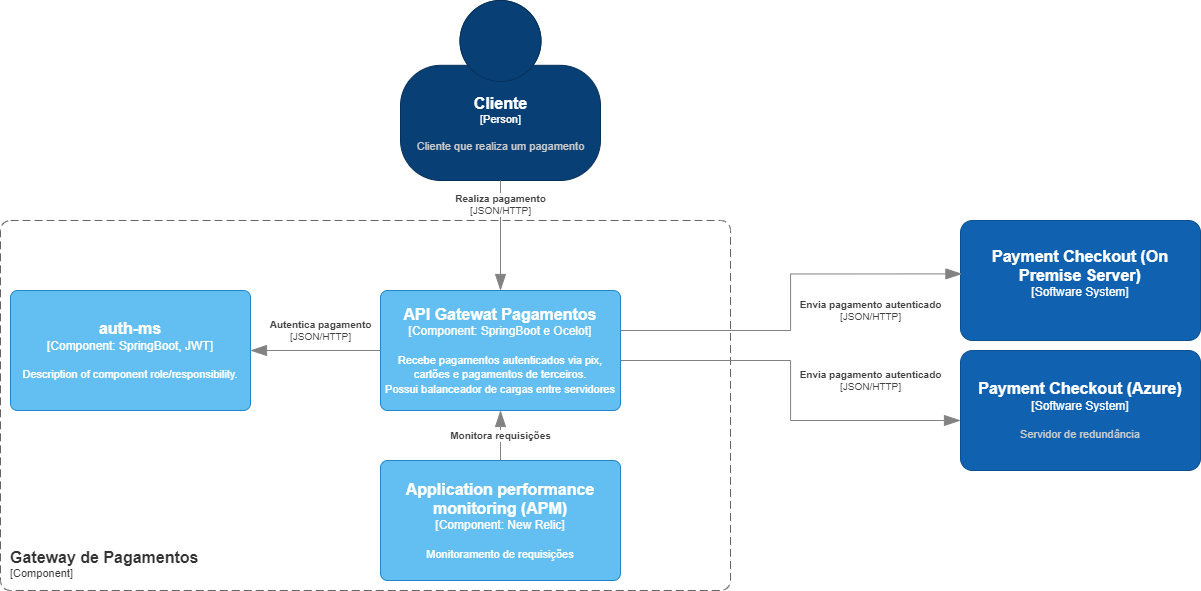

The diagram above was exported from draw.io. Its source (the exported page's mxGraphModel, read from the mxfile embedded in the PNG):
<mxGraphModel dx="2811" dy="600" grid="1" gridSize="10" guides="1" tooltips="1" connect="1" arrows="1" fold="1" page="1" pageScale="1" pageWidth="827" pageHeight="1169" math="0" shadow="0">
  <root>
    <mxCell id="0" />
    <mxCell id="1" parent="0" />
    <object placeholders="1" c4Name="Cliente" c4Type="Person" c4Description="Cliente que realiza um pagamento" label="&lt;font style=&quot;font-size: 16px&quot;&gt;&lt;b&gt;%c4Name%&lt;/b&gt;&lt;/font&gt;&lt;div&gt;[%c4Type%]&lt;/div&gt;&lt;br&gt;&lt;div&gt;&lt;font style=&quot;font-size: 11px&quot;&gt;&lt;font color=&quot;#cccccc&quot;&gt;%c4Description%&lt;/font&gt;&lt;/div&gt;" id="_ibIhT6CskXRVnaoQufx-1">
      <mxCell style="html=1;fontSize=11;dashed=0;whitespace=wrap;fillColor=#083F75;strokeColor=#06315C;fontColor=#ffffff;shape=mxgraph.c4.person2;align=center;metaEdit=1;points=[[0.5,0,0],[1,0.5,0],[1,0.75,0],[0.75,1,0],[0.5,1,0],[0.25,1,0],[0,0.75,0],[0,0.5,0]];resizable=0;" parent="1" vertex="1">
        <mxGeometry x="-530" y="70" width="200" height="180" as="geometry" />
      </mxCell>
    </object>
    <object placeholders="1" c4Name="Gateway de Pagamentos" c4Type="ContainerScopeBoundary" c4Application="Component" label="&lt;font style=&quot;font-size: 16px&quot;&gt;&lt;b&gt;&lt;div style=&quot;text-align: left&quot;&gt;%c4Name%&lt;/div&gt;&lt;/b&gt;&lt;/font&gt;&lt;div style=&quot;text-align: left&quot;&gt;[%c4Application%]&lt;/div&gt;" id="_ibIhT6CskXRVnaoQufx-96">
      <mxCell style="rounded=1;fontSize=11;whiteSpace=wrap;html=1;dashed=1;arcSize=20;fillColor=none;strokeColor=#666666;fontColor=#333333;labelBackgroundColor=none;align=left;verticalAlign=bottom;labelBorderColor=none;spacingTop=0;spacing=10;dashPattern=8 4;metaEdit=1;rotatable=0;perimeter=rectanglePerimeter;noLabel=0;labelPadding=0;allowArrows=0;connectable=0;expand=0;recursiveResize=0;editable=1;pointerEvents=0;absoluteArcSize=1;points=[[0.25,0,0],[0.5,0,0],[0.75,0,0],[1,0.25,0],[1,0.5,0],[1,0.75,0],[0.75,1,0],[0.5,1,0],[0.25,1,0],[0,0.75,0],[0,0.5,0],[0,0.25,0]];" parent="1" vertex="1">
        <mxGeometry x="-930" y="290" width="730" height="370" as="geometry" />
      </mxCell>
    </object>
    <object placeholders="1" c4Type="Relationship" c4Technology="JSON/HTTP" c4Description="Realiza pagamento" label="&lt;div style=&quot;text-align: left&quot;&gt;&lt;div style=&quot;text-align: center&quot;&gt;&lt;b&gt;%c4Description%&lt;/b&gt;&lt;/div&gt;&lt;div style=&quot;text-align: center&quot;&gt;[%c4Technology%]&lt;/div&gt;&lt;/div&gt;" id="_ibIhT6CskXRVnaoQufx-99">
      <mxCell style="endArrow=blockThin;html=1;fontSize=10;fontColor=#404040;strokeWidth=1;endFill=1;strokeColor=#828282;elbow=vertical;metaEdit=1;endSize=14;startSize=14;jumpStyle=arc;jumpSize=16;rounded=0;edgeStyle=orthogonalEdgeStyle;entryX=0.5;entryY=0;entryDx=0;entryDy=0;entryPerimeter=0;exitX=0.5;exitY=1;exitDx=0;exitDy=0;exitPerimeter=0;" parent="1" source="_ibIhT6CskXRVnaoQufx-1" target="7OzKhsanliu1bhiBHBVD-1" edge="1">
        <mxGeometry x="-0.5556" width="240" relative="1" as="geometry">
          <mxPoint x="-430" y="260" as="sourcePoint" />
          <mxPoint x="-430" y="340" as="targetPoint" />
          <Array as="points" />
          <mxPoint as="offset" />
        </mxGeometry>
      </mxCell>
    </object>
    <object placeholders="1" c4Name="Payment Checkout (On Premise Server)" c4Type="Software System" c4Description="" label="&lt;font style=&quot;font-size: 16px&quot;&gt;&lt;b&gt;%c4Name%&lt;/b&gt;&lt;/font&gt;&lt;div&gt;[%c4Type%]&lt;/div&gt;&lt;br&gt;&lt;div&gt;&lt;font style=&quot;font-size: 11px&quot;&gt;&lt;font color=&quot;#cccccc&quot;&gt;%c4Description%&lt;/font&gt;&lt;/div&gt;" id="yogNdT6L10tGeFmqBLby-1">
      <mxCell style="rounded=1;whiteSpace=wrap;html=1;labelBackgroundColor=none;fillColor=#1061B0;fontColor=#ffffff;align=center;arcSize=10;strokeColor=#0D5091;metaEdit=1;resizable=0;points=[[0.25,0,0],[0.5,0,0],[0.75,0,0],[1,0.25,0],[1,0.5,0],[1,0.75,0],[0.75,1,0],[0.5,1,0],[0.25,1,0],[0,0.75,0],[0,0.5,0],[0,0.25,0]];" parent="1" vertex="1">
        <mxGeometry x="30" y="290" width="240" height="120" as="geometry" />
      </mxCell>
    </object>
    <object placeholders="1" c4Name="Application performance monitoring (APM)" c4Type="Component" c4Technology="New Relic" c4Description="Monitoramento de requisições" label="&lt;font style=&quot;font-size: 16px&quot;&gt;&lt;b&gt;%c4Name%&lt;/b&gt;&lt;/font&gt;&lt;div&gt;[%c4Type%: %c4Technology%]&lt;/div&gt;&lt;br&gt;&lt;div&gt;&lt;font style=&quot;font-size: 11px&quot;&gt;%c4Description%&lt;/font&gt;&lt;/div&gt;" id="M_Gn9aUadb5PqcVqsttd-3">
      <mxCell style="rounded=1;whiteSpace=wrap;html=1;labelBackgroundColor=none;fillColor=#63BEF2;fontColor=#ffffff;align=center;arcSize=6;strokeColor=#2086C9;metaEdit=1;resizable=0;points=[[0.25,0,0],[0.5,0,0],[0.75,0,0],[1,0.25,0],[1,0.5,0],[1,0.75,0],[0.75,1,0],[0.5,1,0],[0.25,1,0],[0,0.75,0],[0,0.5,0],[0,0.25,0]];" parent="1" vertex="1">
        <mxGeometry x="-550" y="530" width="240" height="120" as="geometry" />
      </mxCell>
    </object>
    <object placeholders="1" c4Type="Relationship" c4Description="Monitora requisições" label="&lt;div style=&quot;text-align: left&quot;&gt;&lt;div style=&quot;text-align: center&quot;&gt;&lt;b&gt;%c4Description%&lt;/b&gt;&lt;/div&gt;" id="M_Gn9aUadb5PqcVqsttd-6">
      <mxCell style="endArrow=blockThin;html=1;fontSize=10;fontColor=#404040;strokeWidth=1;endFill=1;strokeColor=#828282;elbow=vertical;metaEdit=1;endSize=14;startSize=14;jumpStyle=arc;jumpSize=16;rounded=0;edgeStyle=orthogonalEdgeStyle;" parent="1" source="M_Gn9aUadb5PqcVqsttd-3" target="7OzKhsanliu1bhiBHBVD-1" edge="1">
        <mxGeometry width="240" relative="1" as="geometry">
          <mxPoint x="10" y="300" as="sourcePoint" />
          <mxPoint x="-430" y="460" as="targetPoint" />
        </mxGeometry>
      </mxCell>
    </object>
    <object placeholders="1" c4Name="API Gatewat Pagamentos" c4Type="Component" c4Technology="SpringBoot e Ocelot" c4Description="Recebe pagamentos autenticados via pix, cartões e pagamentos de terceiros.&#10;Possui balanceador de cargas entre servidores" label="&lt;font style=&quot;font-size: 16px&quot;&gt;&lt;b&gt;%c4Name%&lt;/b&gt;&lt;/font&gt;&lt;div&gt;[%c4Type%: %c4Technology%]&lt;/div&gt;&lt;br&gt;&lt;div&gt;&lt;font style=&quot;font-size: 11px&quot;&gt;%c4Description%&lt;/font&gt;&lt;/div&gt;" id="7OzKhsanliu1bhiBHBVD-1">
      <mxCell style="rounded=1;whiteSpace=wrap;html=1;labelBackgroundColor=none;fillColor=#63BEF2;fontColor=#ffffff;align=center;arcSize=6;strokeColor=#2086C9;metaEdit=1;resizable=0;points=[[0.25,0,0],[0.5,0,0],[0.75,0,0],[1,0.25,0],[1,0.5,0],[1,0.75,0],[0.75,1,0],[0.5,1,0],[0.25,1,0],[0,0.75,0],[0,0.5,0],[0,0.25,0]];" parent="1" vertex="1">
        <mxGeometry x="-550" y="360" width="240" height="120" as="geometry" />
      </mxCell>
    </object>
    <object placeholders="1" c4Name="auth-ms" c4Type="Component" c4Technology="SpringBoot, JWT" c4Description="Description of component role/responsibility." label="&lt;font style=&quot;font-size: 16px&quot;&gt;&lt;b&gt;%c4Name%&lt;/b&gt;&lt;/font&gt;&lt;div&gt;[%c4Type%: %c4Technology%]&lt;/div&gt;&lt;br&gt;&lt;div&gt;&lt;font style=&quot;font-size: 11px&quot;&gt;%c4Description%&lt;/font&gt;&lt;/div&gt;" id="7OzKhsanliu1bhiBHBVD-3">
      <mxCell style="rounded=1;whiteSpace=wrap;html=1;labelBackgroundColor=none;fillColor=#63BEF2;fontColor=#ffffff;align=center;arcSize=6;strokeColor=#2086C9;metaEdit=1;resizable=0;points=[[0.25,0,0],[0.5,0,0],[0.75,0,0],[1,0.25,0],[1,0.5,0],[1,0.75,0],[0.75,1,0],[0.5,1,0],[0.25,1,0],[0,0.75,0],[0,0.5,0],[0,0.25,0]];" parent="1" vertex="1">
        <mxGeometry x="-920" y="360" width="240" height="120" as="geometry" />
      </mxCell>
    </object>
    <object placeholders="1" c4Type="Relationship" c4Technology="JSON/HTTP" c4Description="Autentica pagamento" label="&lt;div style=&quot;text-align: left&quot;&gt;&lt;div style=&quot;text-align: center&quot;&gt;&lt;b&gt;%c4Description%&lt;/b&gt;&lt;/div&gt;&lt;div style=&quot;text-align: center&quot;&gt;[%c4Technology%]&lt;/div&gt;&lt;/div&gt;" id="7OzKhsanliu1bhiBHBVD-5">
      <mxCell style="endArrow=blockThin;html=1;fontSize=10;fontColor=#404040;strokeWidth=1;endFill=1;strokeColor=#828282;elbow=vertical;metaEdit=1;endSize=14;startSize=14;jumpStyle=arc;jumpSize=16;rounded=0;edgeStyle=orthogonalEdgeStyle;" parent="1" source="7OzKhsanliu1bhiBHBVD-1" target="7OzKhsanliu1bhiBHBVD-3" edge="1">
        <mxGeometry x="-0.0667" y="-20" width="240" relative="1" as="geometry">
          <mxPoint x="-790" y="400" as="sourcePoint" />
          <mxPoint x="-650" y="400" as="targetPoint" />
          <Array as="points" />
          <mxPoint as="offset" />
        </mxGeometry>
      </mxCell>
    </object>
    <object placeholders="1" c4Name="Payment Checkout (Azure)" c4Type="Software System" c4Description="Servidor de redundância" label="&lt;font style=&quot;font-size: 16px&quot;&gt;&lt;b&gt;%c4Name%&lt;/b&gt;&lt;/font&gt;&lt;div&gt;[%c4Type%]&lt;/div&gt;&lt;br&gt;&lt;div&gt;&lt;font style=&quot;font-size: 11px&quot;&gt;&lt;font color=&quot;#cccccc&quot;&gt;%c4Description%&lt;/font&gt;&lt;/div&gt;" id="ycNbTb-zFIqpb2-_6Udc-1">
      <mxCell style="rounded=1;whiteSpace=wrap;html=1;labelBackgroundColor=none;fillColor=#1061B0;fontColor=#ffffff;align=center;arcSize=10;strokeColor=#0D5091;metaEdit=1;resizable=0;points=[[0.25,0,0],[0.5,0,0],[0.75,0,0],[1,0.25,0],[1,0.5,0],[1,0.75,0],[0.75,1,0],[0.5,1,0],[0.25,1,0],[0,0.75,0],[0,0.5,0],[0,0.25,0]];" vertex="1" parent="1">
        <mxGeometry x="30" y="420" width="240" height="120" as="geometry" />
      </mxCell>
    </object>
    <object placeholders="1" c4Type="Relationship" c4Technology="JSON/HTTP" c4Description="Envia pagamento autenticado" label="&lt;div style=&quot;text-align: left&quot;&gt;&lt;div style=&quot;text-align: center&quot;&gt;&lt;b&gt;%c4Description%&lt;/b&gt;&lt;/div&gt;&lt;div style=&quot;text-align: center&quot;&gt;[%c4Technology%]&lt;/div&gt;&lt;/div&gt;" id="ycNbTb-zFIqpb2-_6Udc-2">
      <mxCell style="endArrow=blockThin;html=1;fontSize=10;fontColor=#404040;strokeWidth=1;endFill=1;strokeColor=#828282;elbow=vertical;metaEdit=1;endSize=14;startSize=14;jumpStyle=arc;jumpSize=16;rounded=0;edgeStyle=orthogonalEdgeStyle;" edge="1" parent="1" source="7OzKhsanliu1bhiBHBVD-1" target="ycNbTb-zFIqpb2-_6Udc-1">
        <mxGeometry x="0.55" y="40" width="240" relative="1" as="geometry">
          <mxPoint x="-310" y="400" as="sourcePoint" />
          <mxPoint x="50" y="400" as="targetPoint" />
          <Array as="points">
            <mxPoint x="-140" y="430" />
            <mxPoint x="-140" y="490" />
          </Array>
          <mxPoint x="-1" as="offset" />
        </mxGeometry>
      </mxCell>
    </object>
    <object placeholders="1" c4Type="Relationship" c4Technology="JSON/HTTP" c4Description="Envia pagamento autenticado" label="&lt;div style=&quot;text-align: left&quot;&gt;&lt;div style=&quot;text-align: center&quot;&gt;&lt;b&gt;%c4Description%&lt;/b&gt;&lt;/div&gt;&lt;div style=&quot;text-align: center&quot;&gt;[%c4Technology%]&lt;/div&gt;&lt;/div&gt;" id="ycNbTb-zFIqpb2-_6Udc-3">
      <mxCell style="endArrow=blockThin;html=1;fontSize=10;fontColor=#404040;strokeWidth=1;endFill=1;strokeColor=#828282;elbow=vertical;metaEdit=1;endSize=14;startSize=14;jumpStyle=arc;jumpSize=16;rounded=0;edgeStyle=orthogonalEdgeStyle;entryX=0.006;entryY=0.445;entryDx=0;entryDy=0;entryPerimeter=0;" edge="1" parent="1" source="7OzKhsanliu1bhiBHBVD-1" target="yogNdT6L10tGeFmqBLby-1">
        <mxGeometry x="0.5406" y="-37" width="240" relative="1" as="geometry">
          <mxPoint x="-300" y="430.04761904761904" as="sourcePoint" />
          <mxPoint x="38.07999999999993" y="460.0400000000001" as="targetPoint" />
          <mxPoint as="offset" />
          <Array as="points">
            <mxPoint x="-140" y="400" />
            <mxPoint x="-140" y="343" />
          </Array>
        </mxGeometry>
      </mxCell>
    </object>
  </root>
</mxGraphModel>